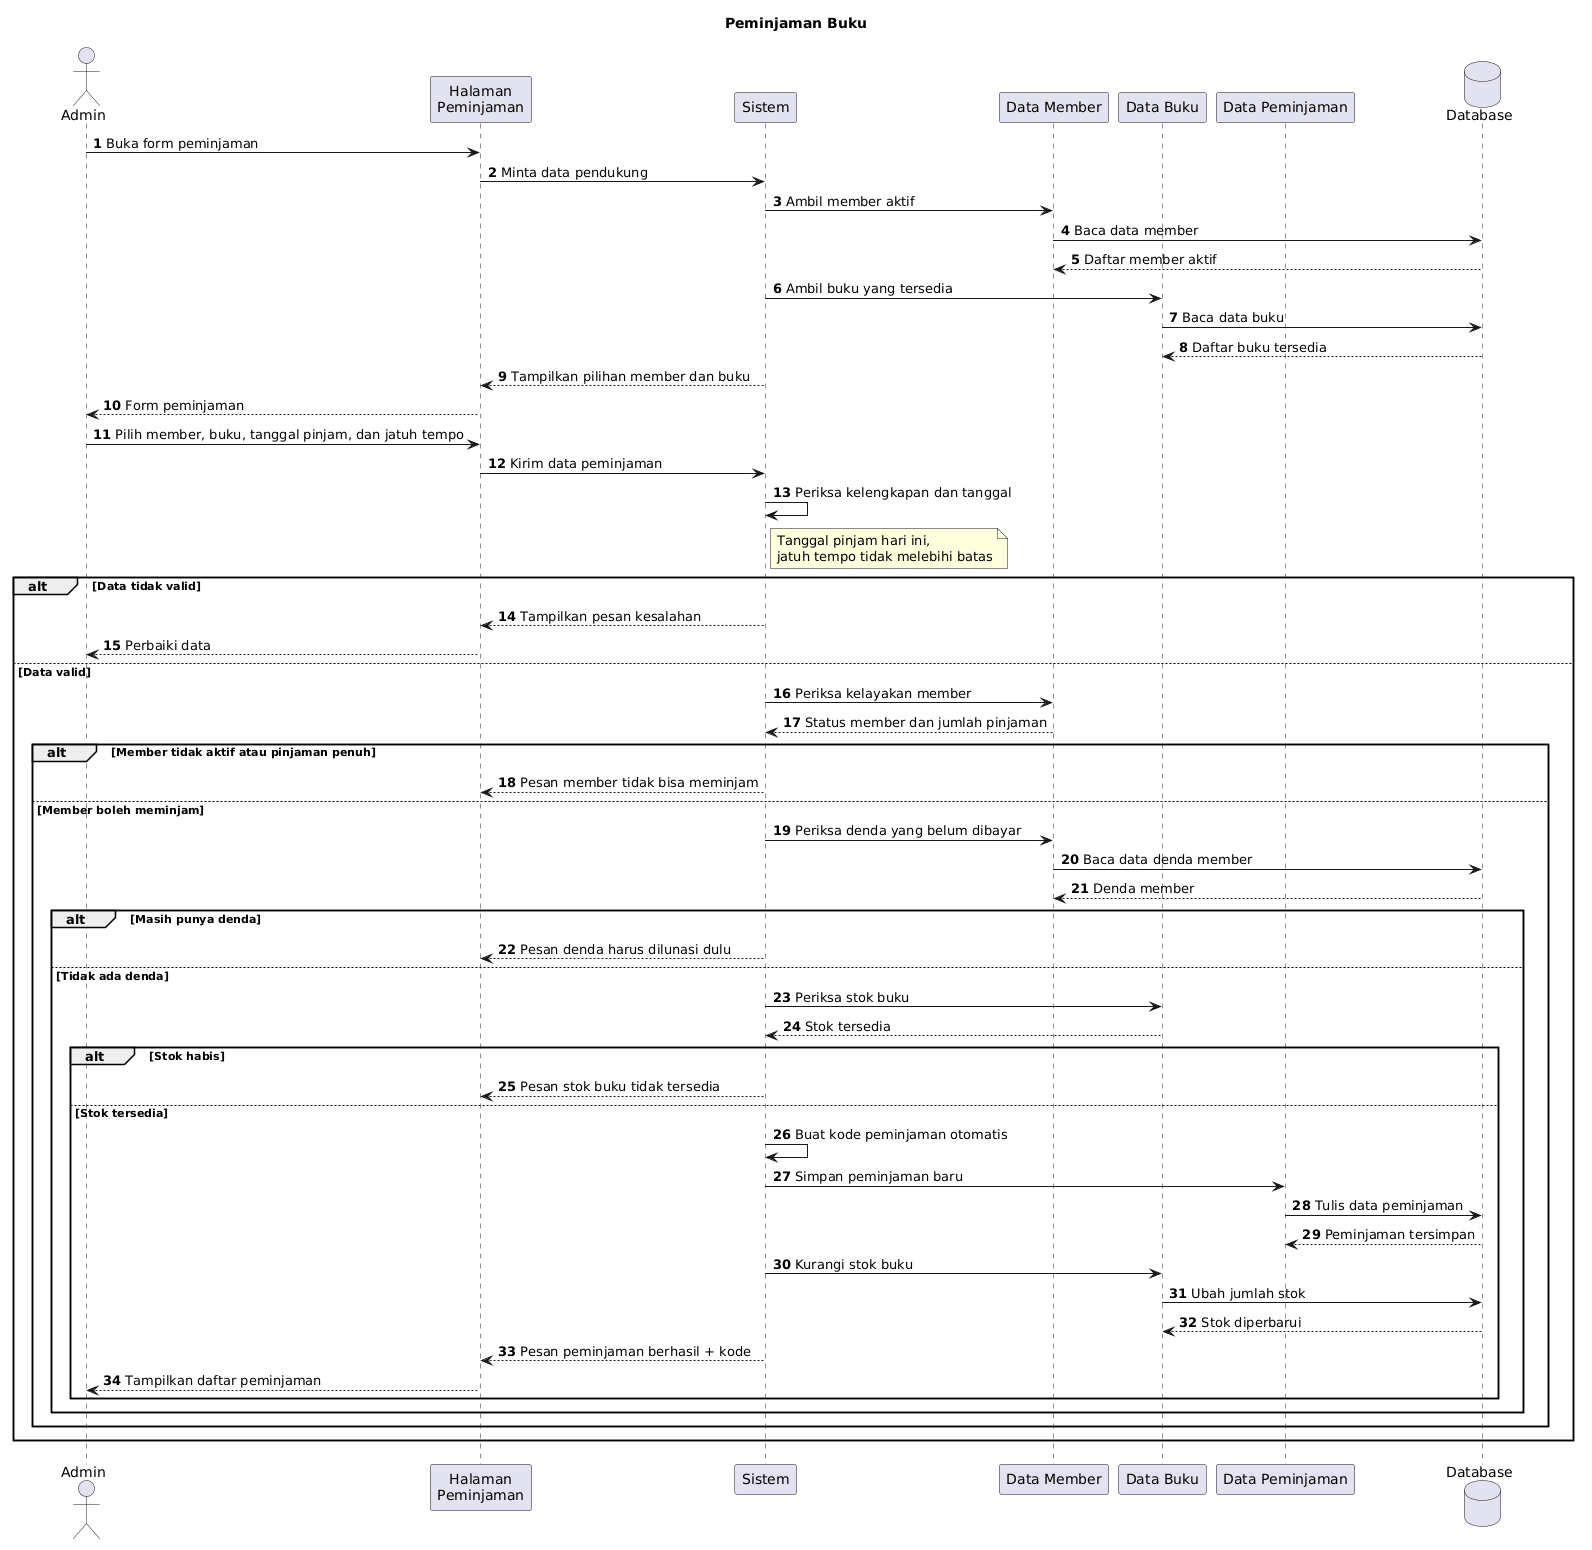

The diagram above was rendered by PlantUML. Its source (embedded in the PNG):
@startuml
title Peminjaman Buku
autonumber
actor Admin as A
participant "Halaman\nPeminjaman" as H
participant "Sistem" as S
participant "Data Member" as M
participant "Data Buku" as B
participant "Data Peminjaman" as P
database "Database" as DB

A -> H : Buka form peminjaman
H -> S : Minta data pendukung
S -> M : Ambil member aktif
M -> DB : Baca data member
DB --> M : Daftar member aktif
S -> B : Ambil buku yang tersedia
B -> DB : Baca data buku
DB --> B : Daftar buku tersedia
S --> H : Tampilkan pilihan member dan buku
H --> A : Form peminjaman

A -> H : Pilih member, buku, tanggal pinjam, dan jatuh tempo
H -> S : Kirim data peminjaman
S -> S : Periksa kelengkapan dan tanggal
note right of S : Tanggal pinjam hari ini,\njatuh tempo tidak melebihi batas
alt Data tidak valid
  S --> H : Tampilkan pesan kesalahan
  H --> A : Perbaiki data
else Data valid
  S -> M : Periksa kelayakan member
  M --> S : Status member dan jumlah pinjaman
  alt Member tidak aktif atau pinjaman penuh
    S --> H : Pesan member tidak bisa meminjam
  else Member boleh meminjam
    S -> M : Periksa denda yang belum dibayar
    M -> DB : Baca data denda member
    DB --> M : Denda member
    alt Masih punya denda
      S --> H : Pesan denda harus dilunasi dulu
    else Tidak ada denda
      S -> B : Periksa stok buku
      B --> S : Stok tersedia
      alt Stok habis
        S --> H : Pesan stok buku tidak tersedia
      else Stok tersedia
        S -> S : Buat kode peminjaman otomatis
        S -> P : Simpan peminjaman baru
        P -> DB : Tulis data peminjaman
        DB --> P : Peminjaman tersimpan
        S -> B : Kurangi stok buku
        B -> DB : Ubah jumlah stok
        DB --> B : Stok diperbarui
        S --> H : Pesan peminjaman berhasil + kode
        H --> A : Tampilkan daftar peminjaman
      end
    end
  end
end
@enduml